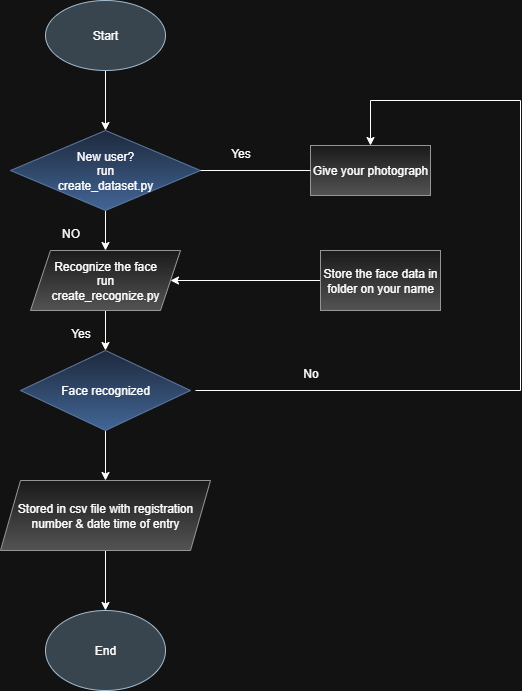

The diagram above was exported from draw.io. Its source (the exported page's mxGraphModel, read from the mxfile embedded in the PNG):
<mxGraphModel dx="1042" dy="562" grid="1" gridSize="10" guides="1" tooltips="1" connect="1" arrows="1" fold="1" page="1" pageScale="1" pageWidth="827" pageHeight="1169" math="0" shadow="0">
  <root>
    <mxCell id="0" />
    <mxCell id="1" parent="0" />
    <mxCell id="ioaQy6rg1RZZy00I1rDT-10" value="" style="edgeStyle=orthogonalEdgeStyle;rounded=0;orthogonalLoop=1;jettySize=auto;html=1;" edge="1" parent="1" source="ioaQy6rg1RZZy00I1rDT-1" target="ioaQy6rg1RZZy00I1rDT-2">
      <mxGeometry relative="1" as="geometry" />
    </mxCell>
    <mxCell id="ioaQy6rg1RZZy00I1rDT-1" value="Start" style="ellipse;whiteSpace=wrap;html=1;fillColor=#bac8d3;strokeColor=#23445d;" vertex="1" parent="1">
      <mxGeometry x="245" y="30" width="120" height="70" as="geometry" />
    </mxCell>
    <mxCell id="ioaQy6rg1RZZy00I1rDT-11" value="" style="edgeStyle=orthogonalEdgeStyle;rounded=0;orthogonalLoop=1;jettySize=auto;html=1;" edge="1" parent="1" source="ioaQy6rg1RZZy00I1rDT-2" target="ioaQy6rg1RZZy00I1rDT-3">
      <mxGeometry relative="1" as="geometry" />
    </mxCell>
    <mxCell id="ioaQy6rg1RZZy00I1rDT-2" value="New user?&lt;div&gt;run&lt;/div&gt;&lt;div&gt;create_dataset.py&lt;/div&gt;" style="rhombus;whiteSpace=wrap;html=1;fillColor=#dae8fc;strokeColor=#6c8ebf;gradientColor=#7ea6e0;" vertex="1" parent="1">
      <mxGeometry x="210" y="160" width="190" height="80" as="geometry" />
    </mxCell>
    <mxCell id="ioaQy6rg1RZZy00I1rDT-12" value="" style="edgeStyle=orthogonalEdgeStyle;rounded=0;orthogonalLoop=1;jettySize=auto;html=1;" edge="1" parent="1" source="ioaQy6rg1RZZy00I1rDT-3" target="ioaQy6rg1RZZy00I1rDT-4">
      <mxGeometry relative="1" as="geometry" />
    </mxCell>
    <mxCell id="ioaQy6rg1RZZy00I1rDT-3" value="Recognize the face&lt;div&gt;run&lt;/div&gt;&lt;div&gt;create_recognize.py&lt;/div&gt;" style="shape=parallelogram;perimeter=parallelogramPerimeter;whiteSpace=wrap;html=1;fixedSize=1;fillColor=#f5f5f5;gradientColor=#b3b3b3;strokeColor=#666666;" vertex="1" parent="1">
      <mxGeometry x="230" y="280" width="150" height="60" as="geometry" />
    </mxCell>
    <mxCell id="ioaQy6rg1RZZy00I1rDT-6" value="" style="edgeStyle=orthogonalEdgeStyle;rounded=0;orthogonalLoop=1;jettySize=auto;html=1;" edge="1" parent="1" source="ioaQy6rg1RZZy00I1rDT-4" target="ioaQy6rg1RZZy00I1rDT-5">
      <mxGeometry relative="1" as="geometry" />
    </mxCell>
    <mxCell id="ioaQy6rg1RZZy00I1rDT-4" value="Face recognized" style="rhombus;whiteSpace=wrap;html=1;fillColor=#dae8fc;gradientColor=#7ea6e0;strokeColor=#6c8ebf;" vertex="1" parent="1">
      <mxGeometry x="220" y="380" width="170" height="80" as="geometry" />
    </mxCell>
    <mxCell id="ioaQy6rg1RZZy00I1rDT-14" value="" style="edgeStyle=orthogonalEdgeStyle;rounded=0;orthogonalLoop=1;jettySize=auto;html=1;" edge="1" parent="1" source="ioaQy6rg1RZZy00I1rDT-5" target="ioaQy6rg1RZZy00I1rDT-7">
      <mxGeometry relative="1" as="geometry" />
    </mxCell>
    <mxCell id="ioaQy6rg1RZZy00I1rDT-5" value="Stored in csv file with registration number &amp;amp; date time of entry" style="shape=parallelogram;perimeter=parallelogramPerimeter;whiteSpace=wrap;html=1;fixedSize=1;fillColor=#f5f5f5;gradientColor=#b3b3b3;strokeColor=#666666;" vertex="1" parent="1">
      <mxGeometry x="200" y="510" width="210" height="70" as="geometry" />
    </mxCell>
    <mxCell id="ioaQy6rg1RZZy00I1rDT-7" value="End" style="ellipse;whiteSpace=wrap;html=1;fillColor=#bac8d3;strokeColor=#23445d;" vertex="1" parent="1">
      <mxGeometry x="245" y="640" width="120" height="80" as="geometry" />
    </mxCell>
    <mxCell id="ioaQy6rg1RZZy00I1rDT-8" value="Give your photograph" style="rounded=0;whiteSpace=wrap;html=1;fillColor=#f5f5f5;gradientColor=#b3b3b3;strokeColor=#666666;" vertex="1" parent="1">
      <mxGeometry x="510" y="175" width="120" height="50" as="geometry" />
    </mxCell>
    <mxCell id="ioaQy6rg1RZZy00I1rDT-15" value="" style="edgeStyle=orthogonalEdgeStyle;rounded=0;orthogonalLoop=1;jettySize=auto;html=1;" edge="1" parent="1" source="ioaQy6rg1RZZy00I1rDT-9" target="ioaQy6rg1RZZy00I1rDT-3">
      <mxGeometry relative="1" as="geometry" />
    </mxCell>
    <mxCell id="ioaQy6rg1RZZy00I1rDT-9" value="Store the face data in folder on your name" style="rounded=0;whiteSpace=wrap;html=1;fillColor=#f5f5f5;gradientColor=#b3b3b3;strokeColor=#666666;" vertex="1" parent="1">
      <mxGeometry x="520" y="280" width="120" height="60" as="geometry" />
    </mxCell>
    <mxCell id="ioaQy6rg1RZZy00I1rDT-16" value="" style="endArrow=none;html=1;rounded=0;entryX=0;entryY=0.5;entryDx=0;entryDy=0;" edge="1" parent="1" target="ioaQy6rg1RZZy00I1rDT-8">
      <mxGeometry width="50" height="50" relative="1" as="geometry">
        <mxPoint x="400" y="200" as="sourcePoint" />
        <mxPoint x="500" y="200" as="targetPoint" />
      </mxGeometry>
    </mxCell>
    <mxCell id="ioaQy6rg1RZZy00I1rDT-17" value="" style="endArrow=none;html=1;rounded=0;" edge="1" parent="1">
      <mxGeometry width="50" height="50" relative="1" as="geometry">
        <mxPoint x="395" y="420" as="sourcePoint" />
        <mxPoint x="720" y="420" as="targetPoint" />
      </mxGeometry>
    </mxCell>
    <mxCell id="ioaQy6rg1RZZy00I1rDT-18" value="" style="endArrow=none;html=1;rounded=0;" edge="1" parent="1">
      <mxGeometry width="50" height="50" relative="1" as="geometry">
        <mxPoint x="720" y="420" as="sourcePoint" />
        <mxPoint x="720" y="130" as="targetPoint" />
      </mxGeometry>
    </mxCell>
    <mxCell id="ioaQy6rg1RZZy00I1rDT-19" value="" style="endArrow=none;html=1;rounded=0;" edge="1" parent="1">
      <mxGeometry width="50" height="50" relative="1" as="geometry">
        <mxPoint x="570" y="130" as="sourcePoint" />
        <mxPoint x="720" y="130" as="targetPoint" />
      </mxGeometry>
    </mxCell>
    <mxCell id="ioaQy6rg1RZZy00I1rDT-20" value="" style="endArrow=classic;html=1;rounded=0;entryX=0.5;entryY=0;entryDx=0;entryDy=0;" edge="1" parent="1" target="ioaQy6rg1RZZy00I1rDT-8">
      <mxGeometry width="50" height="50" relative="1" as="geometry">
        <mxPoint x="570" y="130" as="sourcePoint" />
        <mxPoint x="620" y="80" as="targetPoint" />
      </mxGeometry>
    </mxCell>
    <mxCell id="ioaQy6rg1RZZy00I1rDT-21" value="NO" style="text;html=1;align=center;verticalAlign=middle;resizable=0;points=[];autosize=1;strokeColor=none;fillColor=none;" vertex="1" parent="1">
      <mxGeometry x="250" y="248" width="40" height="30" as="geometry" />
    </mxCell>
    <mxCell id="ioaQy6rg1RZZy00I1rDT-22" value="Yes" style="text;html=1;align=center;verticalAlign=middle;resizable=0;points=[];autosize=1;strokeColor=none;fillColor=none;" vertex="1" parent="1">
      <mxGeometry x="260" y="348" width="40" height="30" as="geometry" />
    </mxCell>
    <mxCell id="ioaQy6rg1RZZy00I1rDT-23" value="Yes" style="text;html=1;align=center;verticalAlign=middle;resizable=0;points=[];autosize=1;strokeColor=none;fillColor=none;" vertex="1" parent="1">
      <mxGeometry x="420" y="168" width="40" height="30" as="geometry" />
    </mxCell>
    <mxCell id="ioaQy6rg1RZZy00I1rDT-24" value="No" style="text;html=1;align=center;verticalAlign=middle;resizable=0;points=[];autosize=1;strokeColor=none;fillColor=none;" vertex="1" parent="1">
      <mxGeometry x="490" y="388" width="40" height="30" as="geometry" />
    </mxCell>
  </root>
</mxGraphModel>